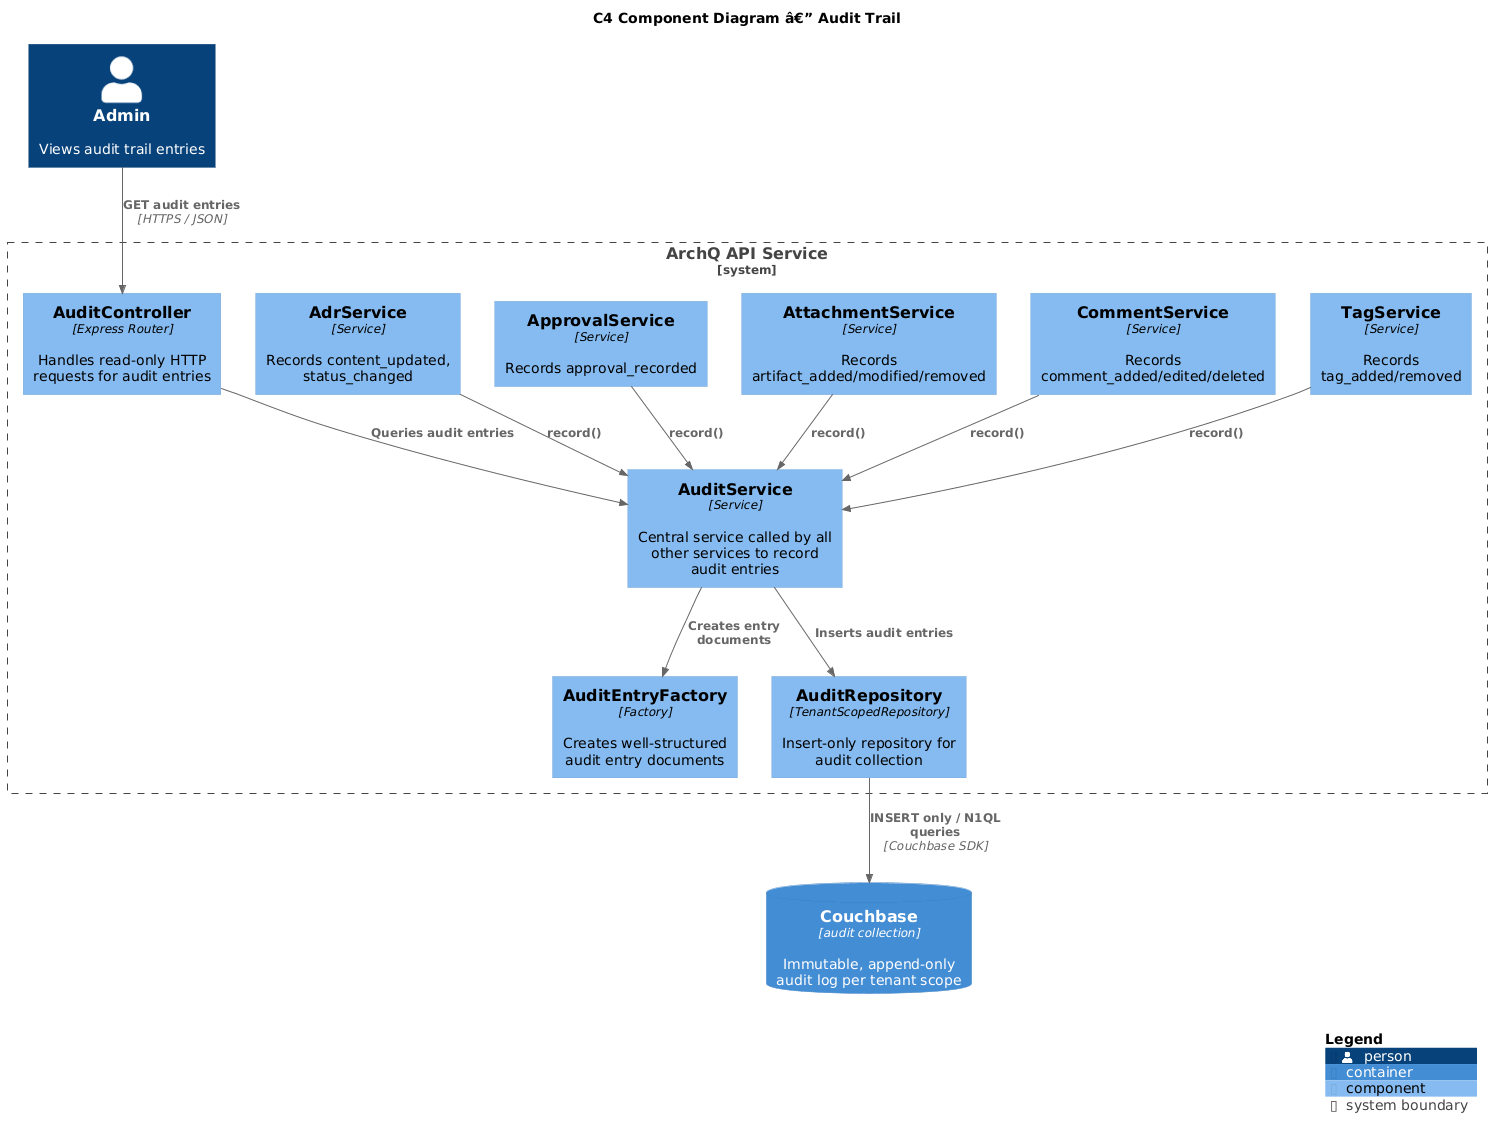

The diagram above was rendered by PlantUML. Its source (embedded in the PNG):
@startuml
!include https://raw.githubusercontent.com/plantuml-stdlib/C4-PlantUML/master/C4_Component.puml

title C4 Component Diagram â€” Audit Trail

Person(admin, "Admin", "Views audit trail entries")

System_Boundary(api, "ArchQ API Service") {
    Component(ctrl, "AuditController", "Express Router", "Handles read-only HTTP requests for audit entries")
    Component(svc, "AuditService", "Service", "Central service called by all other services to record audit entries")
    Component(factory, "AuditEntryFactory", "Factory", "Creates well-structured audit entry documents")
    Component(repo, "AuditRepository", "TenantScopedRepository", "Insert-only repository for audit collection")

    Component(adrSvc, "AdrService", "Service", "Records content_updated, status_changed")
    Component(approvalSvc, "ApprovalService", "Service", "Records approval_recorded")
    Component(attachSvc, "AttachmentService", "Service", "Records artifact_added/modified/removed")
    Component(commentSvc, "CommentService", "Service", "Records comment_added/edited/deleted")
    Component(tagSvc, "TagService", "Service", "Records tag_added/removed")
}

ContainerDb(cb, "Couchbase", "audit collection", "Immutable, append-only audit log per tenant scope")

Rel(admin, ctrl, "GET audit entries", "HTTPS / JSON")
Rel(ctrl, svc, "Queries audit entries")
Rel(adrSvc, svc, "record()")
Rel(approvalSvc, svc, "record()")
Rel(attachSvc, svc, "record()")
Rel(commentSvc, svc, "record()")
Rel(tagSvc, svc, "record()")
Rel(svc, factory, "Creates entry documents")
Rel(svc, repo, "Inserts audit entries")
Rel(repo, cb, "INSERT only / N1QL queries", "Couchbase SDK")

SHOW_LEGEND()
@enduml